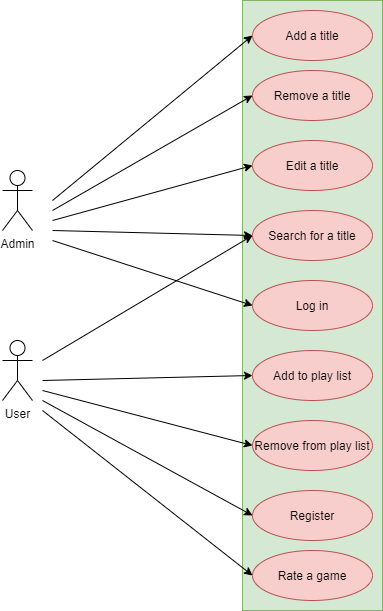

The diagram above was exported from draw.io. Its source (the exported page's mxGraphModel, read from the mxfile embedded in the PNG):
<mxGraphModel dx="1422" dy="794" grid="1" gridSize="10" guides="1" tooltips="1" connect="1" arrows="1" fold="1" page="1" pageScale="1" pageWidth="850" pageHeight="1100" math="0" shadow="0">
  <root>
    <mxCell id="0" />
    <mxCell id="1" parent="0" />
    <mxCell id="pvcemRms_XUTc33eEJAo-1" value="Admin" style="shape=umlActor;verticalLabelPosition=bottom;verticalAlign=top;html=1;outlineConnect=0;" vertex="1" parent="1">
      <mxGeometry x="120" y="320" width="30" height="60" as="geometry" />
    </mxCell>
    <mxCell id="pvcemRms_XUTc33eEJAo-2" value="User" style="shape=umlActor;verticalLabelPosition=bottom;verticalAlign=top;html=1;outlineConnect=0;" vertex="1" parent="1">
      <mxGeometry x="120" y="490" width="30" height="60" as="geometry" />
    </mxCell>
    <mxCell id="pvcemRms_XUTc33eEJAo-3" value="" style="rounded=0;whiteSpace=wrap;html=1;fillColor=#d5e8d4;strokeColor=#82b366;" vertex="1" parent="1">
      <mxGeometry x="360" y="150" width="140" height="610" as="geometry" />
    </mxCell>
    <mxCell id="pvcemRms_XUTc33eEJAo-4" value="Add a title" style="ellipse;whiteSpace=wrap;html=1;fillColor=#f8cecc;strokeColor=#b85450;" vertex="1" parent="1">
      <mxGeometry x="370" y="160" width="120" height="50" as="geometry" />
    </mxCell>
    <mxCell id="pvcemRms_XUTc33eEJAo-5" value="Remove a title" style="ellipse;whiteSpace=wrap;html=1;fillColor=#f8cecc;strokeColor=#b85450;" vertex="1" parent="1">
      <mxGeometry x="370" y="220" width="120" height="50" as="geometry" />
    </mxCell>
    <mxCell id="pvcemRms_XUTc33eEJAo-6" value="Edit a title" style="ellipse;whiteSpace=wrap;html=1;fillColor=#f8cecc;strokeColor=#b85450;" vertex="1" parent="1">
      <mxGeometry x="370" y="290" width="120" height="50" as="geometry" />
    </mxCell>
    <mxCell id="pvcemRms_XUTc33eEJAo-7" value="Rate a game" style="ellipse;whiteSpace=wrap;html=1;fillColor=#f8cecc;strokeColor=#b85450;" vertex="1" parent="1">
      <mxGeometry x="370" y="700" width="120" height="50" as="geometry" />
    </mxCell>
    <mxCell id="pvcemRms_XUTc33eEJAo-8" value="Add to play list" style="ellipse;whiteSpace=wrap;html=1;fillColor=#f8cecc;strokeColor=#b85450;" vertex="1" parent="1">
      <mxGeometry x="370" y="500" width="120" height="50" as="geometry" />
    </mxCell>
    <mxCell id="pvcemRms_XUTc33eEJAo-9" value="Remove from play list" style="ellipse;whiteSpace=wrap;html=1;fillColor=#f8cecc;strokeColor=#b85450;" vertex="1" parent="1">
      <mxGeometry x="370" y="570" width="120" height="50" as="geometry" />
    </mxCell>
    <mxCell id="pvcemRms_XUTc33eEJAo-10" value="" style="endArrow=classic;html=1;entryX=0;entryY=0.5;entryDx=0;entryDy=0;" edge="1" parent="1" target="pvcemRms_XUTc33eEJAo-4">
      <mxGeometry width="50" height="50" relative="1" as="geometry">
        <mxPoint x="170" y="350" as="sourcePoint" />
        <mxPoint x="220" y="300" as="targetPoint" />
      </mxGeometry>
    </mxCell>
    <mxCell id="pvcemRms_XUTc33eEJAo-12" value="" style="endArrow=classic;html=1;entryX=0;entryY=0.5;entryDx=0;entryDy=0;" edge="1" parent="1" target="pvcemRms_XUTc33eEJAo-5">
      <mxGeometry width="50" height="50" relative="1" as="geometry">
        <mxPoint x="170" y="360" as="sourcePoint" />
        <mxPoint x="450" y="380" as="targetPoint" />
      </mxGeometry>
    </mxCell>
    <mxCell id="pvcemRms_XUTc33eEJAo-13" value="" style="endArrow=classic;html=1;entryX=0;entryY=0.5;entryDx=0;entryDy=0;" edge="1" parent="1" target="pvcemRms_XUTc33eEJAo-6">
      <mxGeometry width="50" height="50" relative="1" as="geometry">
        <mxPoint x="170" y="370" as="sourcePoint" />
        <mxPoint x="450" y="380" as="targetPoint" />
      </mxGeometry>
    </mxCell>
    <mxCell id="pvcemRms_XUTc33eEJAo-14" value="" style="endArrow=classic;html=1;entryX=0;entryY=0.5;entryDx=0;entryDy=0;" edge="1" parent="1" target="pvcemRms_XUTc33eEJAo-7">
      <mxGeometry width="50" height="50" relative="1" as="geometry">
        <mxPoint x="160" y="560" as="sourcePoint" />
        <mxPoint x="450" y="380" as="targetPoint" />
      </mxGeometry>
    </mxCell>
    <mxCell id="pvcemRms_XUTc33eEJAo-15" value="" style="endArrow=classic;html=1;entryX=0;entryY=0.5;entryDx=0;entryDy=0;" edge="1" parent="1" target="pvcemRms_XUTc33eEJAo-9">
      <mxGeometry width="50" height="50" relative="1" as="geometry">
        <mxPoint x="160" y="540" as="sourcePoint" />
        <mxPoint x="450" y="380" as="targetPoint" />
      </mxGeometry>
    </mxCell>
    <mxCell id="pvcemRms_XUTc33eEJAo-16" value="" style="endArrow=classic;html=1;entryX=0;entryY=0.5;entryDx=0;entryDy=0;" edge="1" parent="1" target="pvcemRms_XUTc33eEJAo-8">
      <mxGeometry width="50" height="50" relative="1" as="geometry">
        <mxPoint x="160" y="530" as="sourcePoint" />
        <mxPoint x="450" y="380" as="targetPoint" />
      </mxGeometry>
    </mxCell>
    <mxCell id="pvcemRms_XUTc33eEJAo-17" value="Search for a title" style="ellipse;whiteSpace=wrap;html=1;fillColor=#f8cecc;strokeColor=#b85450;" vertex="1" parent="1">
      <mxGeometry x="370" y="360" width="120" height="50" as="geometry" />
    </mxCell>
    <mxCell id="pvcemRms_XUTc33eEJAo-18" value="" style="endArrow=classic;html=1;entryX=0;entryY=0.5;entryDx=0;entryDy=0;" edge="1" parent="1" target="pvcemRms_XUTc33eEJAo-17">
      <mxGeometry width="50" height="50" relative="1" as="geometry">
        <mxPoint x="170" y="380" as="sourcePoint" />
        <mxPoint x="450" y="380" as="targetPoint" />
      </mxGeometry>
    </mxCell>
    <mxCell id="pvcemRms_XUTc33eEJAo-19" value="" style="endArrow=classic;html=1;entryX=0;entryY=0.5;entryDx=0;entryDy=0;" edge="1" parent="1" target="pvcemRms_XUTc33eEJAo-17">
      <mxGeometry width="50" height="50" relative="1" as="geometry">
        <mxPoint x="160" y="510" as="sourcePoint" />
        <mxPoint x="450" y="380" as="targetPoint" />
      </mxGeometry>
    </mxCell>
    <mxCell id="pvcemRms_XUTc33eEJAo-20" value="Register" style="ellipse;whiteSpace=wrap;html=1;fillColor=#f8cecc;strokeColor=#b85450;" vertex="1" parent="1">
      <mxGeometry x="370" y="640" width="120" height="50" as="geometry" />
    </mxCell>
    <mxCell id="pvcemRms_XUTc33eEJAo-21" value="" style="endArrow=classic;html=1;entryX=0;entryY=0.5;entryDx=0;entryDy=0;" edge="1" parent="1" target="pvcemRms_XUTc33eEJAo-20">
      <mxGeometry width="50" height="50" relative="1" as="geometry">
        <mxPoint x="160" y="550" as="sourcePoint" />
        <mxPoint x="450" y="480" as="targetPoint" />
      </mxGeometry>
    </mxCell>
    <mxCell id="pvcemRms_XUTc33eEJAo-23" value="Log in" style="ellipse;whiteSpace=wrap;html=1;fillColor=#f8cecc;strokeColor=#b85450;" vertex="1" parent="1">
      <mxGeometry x="370" y="430" width="120" height="50" as="geometry" />
    </mxCell>
    <mxCell id="pvcemRms_XUTc33eEJAo-24" value="" style="endArrow=classic;html=1;entryX=0;entryY=0.5;entryDx=0;entryDy=0;" edge="1" parent="1" target="pvcemRms_XUTc33eEJAo-23">
      <mxGeometry width="50" height="50" relative="1" as="geometry">
        <mxPoint x="170" y="390" as="sourcePoint" />
        <mxPoint x="450" y="480" as="targetPoint" />
      </mxGeometry>
    </mxCell>
  </root>
</mxGraphModel>